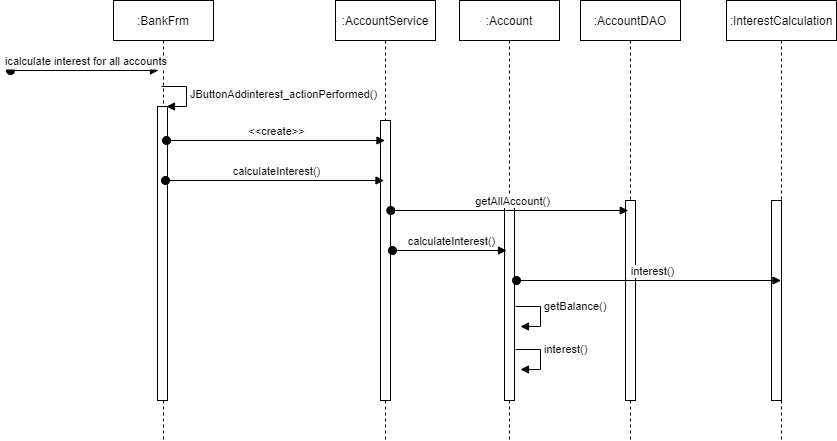

The diagram above was exported from draw.io. Its source (the exported page's mxGraphModel, read from the mxfile embedded in the PNG):
<mxGraphModel dx="2959" dy="492" grid="1" gridSize="10" guides="1" tooltips="1" connect="1" arrows="1" fold="1" page="1" pageScale="1" pageWidth="850" pageHeight="1100" math="0" shadow="0">
  <root>
    <mxCell id="0" />
    <mxCell id="1" parent="0" />
    <mxCell id="3nuBFxr9cyL0pnOWT2aG-1" value=":AccountService" style="shape=umlLifeline;perimeter=lifelinePerimeter;container=1;collapsible=0;recursiveResize=0;rounded=0;shadow=0;strokeWidth=1;" parent="1" vertex="1">
      <mxGeometry x="-521" y="80" width="100" height="440" as="geometry" />
    </mxCell>
    <mxCell id="eTb7ikXqM6L-fqKEgFi2-3" value="" style="html=1;points=[];perimeter=orthogonalPerimeter;" parent="3nuBFxr9cyL0pnOWT2aG-1" vertex="1">
      <mxGeometry x="45" y="120" width="10" height="280" as="geometry" />
    </mxCell>
    <mxCell id="3nuBFxr9cyL0pnOWT2aG-5" value=":Account" style="shape=umlLifeline;perimeter=lifelinePerimeter;container=1;collapsible=0;recursiveResize=0;rounded=0;shadow=0;strokeWidth=1;" parent="1" vertex="1">
      <mxGeometry x="-397" y="80" width="100" height="440" as="geometry" />
    </mxCell>
    <mxCell id="3nuBFxr9cyL0pnOWT2aG-6" value="" style="points=[];perimeter=orthogonalPerimeter;rounded=0;shadow=0;strokeWidth=1;" parent="3nuBFxr9cyL0pnOWT2aG-5" vertex="1">
      <mxGeometry x="45" y="200" width="10" height="200" as="geometry" />
    </mxCell>
    <mxCell id="eTb7ikXqM6L-fqKEgFi2-1" value=":AccountDAO" style="shape=umlLifeline;perimeter=lifelinePerimeter;container=1;collapsible=0;recursiveResize=0;rounded=0;shadow=0;strokeWidth=1;" parent="1" vertex="1">
      <mxGeometry x="-276" y="80" width="100" height="440" as="geometry" />
    </mxCell>
    <mxCell id="eTb7ikXqM6L-fqKEgFi2-2" value="" style="points=[];perimeter=orthogonalPerimeter;rounded=0;shadow=0;strokeWidth=1;" parent="eTb7ikXqM6L-fqKEgFi2-1" vertex="1">
      <mxGeometry x="45" y="200" width="10" height="200" as="geometry" />
    </mxCell>
    <mxCell id="eTb7ikXqM6L-fqKEgFi2-5" value=":BankFrm" style="shape=umlLifeline;perimeter=lifelinePerimeter;container=1;collapsible=0;recursiveResize=0;rounded=0;shadow=0;strokeWidth=1;" parent="1" vertex="1">
      <mxGeometry x="-743" y="80" width="100" height="440" as="geometry" />
    </mxCell>
    <mxCell id="eTb7ikXqM6L-fqKEgFi2-6" value="icalculate interest for all accounts" style="verticalAlign=bottom;startArrow=oval;endArrow=block;startSize=8;shadow=0;strokeWidth=1;" parent="eTb7ikXqM6L-fqKEgFi2-5" edge="1">
      <mxGeometry x="0.027" relative="1" as="geometry">
        <mxPoint x="-103" y="70" as="sourcePoint" />
        <mxPoint x="45" y="70" as="targetPoint" />
        <mxPoint as="offset" />
      </mxGeometry>
    </mxCell>
    <mxCell id="eTb7ikXqM6L-fqKEgFi2-9" value="" style="html=1;points=[];perimeter=orthogonalPerimeter;" parent="eTb7ikXqM6L-fqKEgFi2-5" vertex="1">
      <mxGeometry x="44" y="106" width="10" height="294" as="geometry" />
    </mxCell>
    <mxCell id="eTb7ikXqM6L-fqKEgFi2-10" value="JButtonAddinterest_actionPerformed()" style="edgeStyle=orthogonalEdgeStyle;html=1;align=left;spacingLeft=2;endArrow=block;rounded=0;entryX=1;entryY=0;" parent="eTb7ikXqM6L-fqKEgFi2-5" edge="1">
      <mxGeometry relative="1" as="geometry">
        <mxPoint x="48" y="86" as="sourcePoint" />
        <Array as="points">
          <mxPoint x="73" y="86" />
        </Array>
        <mxPoint x="53" y="106.00000000000034" as="targetPoint" />
      </mxGeometry>
    </mxCell>
    <mxCell id="eTb7ikXqM6L-fqKEgFi2-26" value="calculateInterest()" style="html=1;verticalAlign=bottom;startArrow=oval;startFill=1;endArrow=block;startSize=8;" parent="1" edge="1">
      <mxGeometry x="0.0274" width="60" relative="1" as="geometry">
        <mxPoint x="-464" y="330" as="sourcePoint" />
        <mxPoint x="-350" y="330" as="targetPoint" />
        <mxPoint as="offset" />
      </mxGeometry>
    </mxCell>
    <mxCell id="762rwdD96tPh0a8nWBI7-1" value="&amp;lt;&amp;lt;create&amp;gt;&amp;gt;" style="html=1;verticalAlign=bottom;startArrow=oval;startFill=1;endArrow=block;startSize=8;" parent="1" target="3nuBFxr9cyL0pnOWT2aG-1" edge="1">
      <mxGeometry x="0.0069" width="60" relative="1" as="geometry">
        <mxPoint x="-690" y="220" as="sourcePoint" />
        <mxPoint x="-630" y="220" as="targetPoint" />
        <mxPoint as="offset" />
      </mxGeometry>
    </mxCell>
    <mxCell id="762rwdD96tPh0a8nWBI7-2" value="calculateInterest()" style="html=1;verticalAlign=bottom;startArrow=oval;startFill=1;endArrow=block;startSize=8;" parent="1" edge="1">
      <mxGeometry x="0.016" width="60" relative="1" as="geometry">
        <mxPoint x="-691" y="260" as="sourcePoint" />
        <mxPoint x="-472.5" y="260" as="targetPoint" />
        <mxPoint as="offset" />
      </mxGeometry>
    </mxCell>
    <mxCell id="762rwdD96tPh0a8nWBI7-5" value=":InterestCalculation" style="shape=umlLifeline;perimeter=lifelinePerimeter;container=1;collapsible=0;recursiveResize=0;rounded=0;shadow=0;strokeWidth=1;" parent="1" vertex="1">
      <mxGeometry x="-130" y="80" width="110" height="440" as="geometry" />
    </mxCell>
    <mxCell id="762rwdD96tPh0a8nWBI7-6" value="" style="points=[];perimeter=orthogonalPerimeter;rounded=0;shadow=0;strokeWidth=1;" parent="762rwdD96tPh0a8nWBI7-5" vertex="1">
      <mxGeometry x="45" y="200" width="10" height="200" as="geometry" />
    </mxCell>
    <mxCell id="762rwdD96tPh0a8nWBI7-7" value="getAllAccount()" style="html=1;verticalAlign=bottom;startArrow=oval;startFill=1;endArrow=block;startSize=8;" parent="1" edge="1">
      <mxGeometry x="0.0274" width="60" relative="1" as="geometry">
        <mxPoint x="-465.75" y="290" as="sourcePoint" />
        <mxPoint x="-228.25" y="290" as="targetPoint" />
        <mxPoint as="offset" />
      </mxGeometry>
    </mxCell>
    <mxCell id="762rwdD96tPh0a8nWBI7-8" value="interest()" style="html=1;verticalAlign=bottom;startArrow=oval;startFill=1;endArrow=block;startSize=8;" parent="1" target="762rwdD96tPh0a8nWBI7-5" edge="1">
      <mxGeometry x="0.0274" width="60" relative="1" as="geometry">
        <mxPoint x="-340" y="360" as="sourcePoint" />
        <mxPoint x="-102.5" y="360" as="targetPoint" />
        <mxPoint as="offset" />
      </mxGeometry>
    </mxCell>
    <mxCell id="762rwdD96tPh0a8nWBI7-10" value="getBalance()" style="edgeStyle=orthogonalEdgeStyle;html=1;align=left;spacingLeft=2;endArrow=block;rounded=0;entryX=1;entryY=0;" parent="1" edge="1">
      <mxGeometry x="-0.2308" relative="1" as="geometry">
        <mxPoint x="-341" y="386" as="sourcePoint" />
        <Array as="points">
          <mxPoint x="-316" y="386" />
        </Array>
        <mxPoint x="-336" y="406" as="targetPoint" />
        <mxPoint as="offset" />
      </mxGeometry>
    </mxCell>
    <mxCell id="762rwdD96tPh0a8nWBI7-11" value="interest()" style="edgeStyle=orthogonalEdgeStyle;html=1;align=left;spacingLeft=2;endArrow=block;rounded=0;entryX=1;entryY=0;" parent="1" edge="1">
      <mxGeometry x="-0.2308" relative="1" as="geometry">
        <mxPoint x="-341" y="429" as="sourcePoint" />
        <Array as="points">
          <mxPoint x="-316" y="429" />
        </Array>
        <mxPoint x="-336" y="449" as="targetPoint" />
        <mxPoint as="offset" />
      </mxGeometry>
    </mxCell>
  </root>
</mxGraphModel>